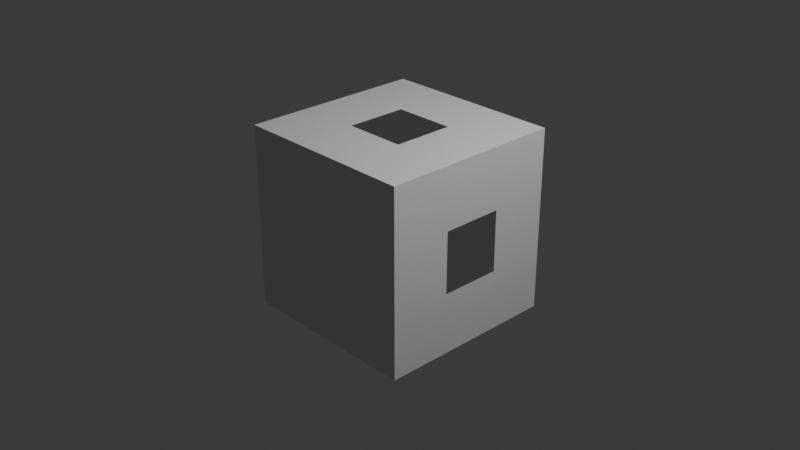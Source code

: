 # Source: weight_block.blend  (saved by Blender 5.2.45; exported with 4.5.12 LTS)
import bpy
from mathutils import Matrix  # noqa: F401  (used for matrix-valued properties, if any)

bpy.ops.wm.read_factory_settings(use_empty=True)
scene = bpy.context.scene
scene.name = 'Scene'

# ---- collections
col_collection = bpy.data.collections.new('Collection'); scene.collection.children.link(col_collection)

# ---- materials (node trees are filled in below, after node groups)
mat_base_mat = bpy.data.materials.new('Base_mat')
mat_base_mat.alpha_threshold = 0.0
mat_base_mat.use_backface_culling_lightprobe_volume = False
mat_base_mat.roughness = 0.5
mat_base_mat.line_color = (0.0, 0.0, 0.0, 1.0)
mat_silver_mat = bpy.data.materials.new('Silver_mat')

# ---- material node trees
mat_base_mat.use_nodes = True; mat_base_mat.node_tree.nodes.clear()
_N = mat_base_mat.node_tree.nodes; _L = mat_base_mat.node_tree.links
n0 = _N.new('ShaderNodeOutputMaterial'); n0.name = 'Material Output'; n0.location = (200, 100)
n1 = _N.new('ShaderNodeBsdfPrincipled'); n1.name = 'Principled BSDF'; n1.location = (-200, 100)
n1.inputs[2].default_value = 1.0
n1.inputs[10].default_value = 0.005
_L.new(n1.outputs[0], n0.inputs[0])
n0.is_active_output = True
mat_silver_mat.use_nodes = True; mat_silver_mat.node_tree.nodes.clear()
_N = mat_silver_mat.node_tree.nodes; _L = mat_silver_mat.node_tree.links
n0 = _N.new('ShaderNodeBsdfPrincipled'); n0.name = 'Principled BSDF'; n0.location = (-200, 100)
n0.inputs[1].default_value = 1.0
n0.inputs[2].default_value = 0.2
n0.inputs[10].default_value = 0.005
n1 = _N.new('ShaderNodeOutputMaterial'); n1.name = 'Material Output'; n1.location = (200, 100)
_L.new(n0.outputs[0], n1.inputs[0])
n1.is_active_output = True

# ---- world
world_world = bpy.data.worlds.new('World'); scene.world = world_world
world_world.use_nodes = True; world_world.node_tree.nodes.clear()
_N = world_world.node_tree.nodes; _L = world_world.node_tree.links
n0 = _N.new('ShaderNodeOutputWorld'); n0.name = 'World Output'; n0.location = (200, 100)
n1 = _N.new('ShaderNodeBackground'); n1.name = 'Background'; n1.location = (-200, 100)
n1.inputs[0].default_value = (0.05088, 0.05088, 0.05088, 1.0)
_L.new(n1.outputs[0], n0.inputs[0])
n0.is_active_output = True
world_world.color = (0.05088, 0.05088, 0.05088)
world_world.sun_shadow_jitter_overblur = 0.0

# ---- cameras
cam_camera = bpy.data.cameras.new('Camera')
cam_camera.clip_end = 100.0
cam_camera.ortho_scale = 7.314

# ---- lights
light_light = bpy.data.lights.new('Light', 'POINT')
light_light.energy = 1000.0
light_light.shadow_soft_size = 0.1

# ---- meshes
me_cube = bpy.data.meshes.new('Cube')
me_cube.from_pydata([(1.0, 1.0, 1.0), (1.0, 1.0, -1.0), (1.0, -1.0, 1.0), (1.0, -1.0, -1.0), (-1.0, 1.0, 1.0), (-1.0, 1.0, -1.0), (-1.0, -1.0, 1.0), (-1.0, -1.0, -1.0), (1.0, 1.0, 0.3333), (1.0, 1.0, -0.3333), (-1.0, -1.0, -0.3333), (-1.0, -1.0, 0.3333), (1.0, -1.0, 0.3333), (1.0, -1.0, -0.3333), (-1.0, 1.0, 0.3333), (-1.0, 1.0, -0.3333), (-1.0, 0.3394, -1.0), (-1.0, -0.3273, -1.0), (1.0, 0.3394, 1.0), (1.0, -0.3273, 1.0), (-1.0, -0.3273, 1.0), (-1.0, 0.3394, 1.0), (1.0, -0.3273, -1.0), (1.0, 0.3394, -1.0), (1.0, 0.3394, -0.3333), (1.0, -0.3273, -0.3333), (1.0, 0.3394, 0.3333), (1.0, -0.3273, 0.3333), (-1.0, -0.3273, -0.3333), (-1.0, 0.3394, -0.3333), (-1.0, -0.3273, 0.3333), (-1.0, 0.3394, 0.3333), (0.3333, 1.0, -1.0), (-0.3333, 1.0, -1.0), (0.3333, -1.0, 1.0), (-0.3333, -1.0, 1.0), (-0.3333, -1.0, -1.0), (0.3333, -1.0, -1.0), (-0.3333, 1.0, 1.0), (0.3333, 1.0, 1.0), (-0.3333, 1.0, -0.3333), (0.3333, 1.0, -0.3333), (-0.3333, 1.0, 0.3333), (0.3333, 1.0, 0.3333), (0.3333, -1.0, -0.3333), (-0.3333, -1.0, -0.3333), (0.3333, -1.0, 0.3333), (-0.3333, -1.0, 0.3333), (0.3333, 0.3394, -1.0), (-0.3333, 0.3394, -1.0), (0.3333, -0.3273, -1.0), (-0.3333, -0.3273, -1.0), (-0.3333, 0.3394, 1.0), (0.3333, 0.3394, 1.0), (-0.3333, -0.3273, 1.0), (0.3333, -0.3273, 1.0)], [], [(54, 20, 6, 35), (47, 35, 6, 11), (31, 21, 4, 14), (50, 22, 3, 37), (27, 19, 2, 12), (43, 39, 0, 8), (32, 41, 9, 1), (41, 43, 8, 9), (22, 25, 13, 3), (25, 27, 12, 13), (16, 29, 15, 5), (29, 31, 14, 15), (36, 45, 10, 7), (45, 47, 11, 10), (10, 11, 30, 28), (28, 30, 31, 29), (7, 10, 28, 17), (17, 28, 29, 16), (9, 8, 26, 24), (24, 26, 27, 25), (1, 9, 24, 23), (23, 24, 25, 22), (8, 0, 18, 26), (26, 18, 19, 27), (32, 1, 23, 48), (48, 23, 22, 50), (11, 6, 20, 30), (30, 20, 21, 31), (38, 4, 21, 52), (52, 21, 20, 54), (18, 53, 55, 19), (53, 52, 54, 55), (0, 39, 53, 18), (39, 38, 52, 53), (16, 49, 51, 17), (49, 48, 50, 51), (5, 33, 49, 16), (33, 32, 48, 49), (13, 12, 46, 44), (44, 46, 47, 45), (3, 13, 44, 37), (37, 44, 45, 36), (15, 14, 42, 40), (40, 42, 43, 41), (5, 15, 40, 33), (33, 40, 41, 32), (14, 4, 38, 42), (42, 38, 39, 43), (17, 51, 36, 7), (51, 50, 37, 36), (12, 2, 34, 46), (46, 34, 35, 47), (19, 55, 34, 2), (55, 54, 35, 34)])
me_cube.polygons.foreach_set('material_index', [0, 0, 0, 0, 0, 0, 0, 0, 0, 0, 0, 0, 0, 0, 0, 1, 0, 0, 0, 1, 0, 0, 0, 0, 0, 0, 0, 0, 0, 0, 0, 1, 0, 0, 0, 1, 0, 0, 0, 1, 0, 0, 0, 1, 0, 0, 0, 0, 0, 0, 0, 0, 0, 0])
_uv = me_cube.uv_layers.new(name='UVMap')
_uv.uv.foreach_set('vector', [0.7917, 0.6659, 0.875, 0.6659, 0.875, 0.75, 0.7917, 0.75, 0.5417, 0.9167, 0.625, 0.9167, 0.625, 1.0, 0.5417, 1.0, 0.5417, 0.1674, 0.625, 0.1674, 0.625, 0.25, 0.5417, 0.25, 0.2917, 0.6659, 0.375, 0.6659, 0.375, 0.75, 0.2917, 0.75, 0.5417, 0.6659, 0.625, 0.6659, 0.625, 0.75, 0.5417, 0.75, 0.5417, 0.4167, 0.625, 0.4167, 0.625, 0.5, 0.5417, 0.5, 0.375, 0.4167, 0.4583, 0.4167, 0.4583, 0.5, 0.375, 0.5, 0.4583, 0.4167, 0.5417, 0.4167, 0.5417, 0.5, 0.4583, 0.5, 0.375, 0.6659, 0.4583, 0.6659, 0.4583, 0.75, 0.375, 0.75, 0.4583, 0.6659, 0.5417, 0.6659, 0.5417, 0.75, 0.4583, 0.75, 0.375, 0.1674, 0.4583, 0.1674, 0.4583, 0.25, 0.375, 0.25, 0.4583, 0.1674, 0.5417, 0.1674, 0.5417, 0.25, 0.4583, 0.25, 0.375, 0.9167, 0.4583, 0.9167, 0.4583, 1.0, 0.375, 1.0, 0.4583, 0.9167, 0.5417, 0.9167, 0.5417, 1.0, 0.4583, 1.0, 0.4583, 0.0, 0.5417, 0.0, 0.5417, 0.08409, 0.4583, 0.08409, 0.4583, 0.08409, 0.5417, 0.08409, 0.5417, 0.1674, 0.4583, 0.1674, 0.375, 0.0, 0.4583, 0.0, 0.4583, 0.08409, 0.375, 0.08409, 0.375, 0.08409, 0.4583, 0.08409, 0.4583, 0.1674, 0.375, 0.1674, 0.4583, 0.5, 0.5417, 0.5, 0.5417, 0.5826, 0.4583, 0.5826, 0.4583, 0.5826, 0.5417, 0.5826, 0.5417, 0.6659, 0.4583, 0.6659, 0.375, 0.5, 0.4583, 0.5, 0.4583, 0.5826, 0.375, 0.5826, 0.375, 0.5826, 0.4583, 0.5826, 0.4583, 0.6659, 0.375, 0.6659, 0.5417, 0.5, 0.625, 0.5, 0.625, 0.5826, 0.5417, 0.5826, 0.5417, 0.5826, 0.625, 0.5826, 0.625, 0.6659, 0.5417, 0.6659, 0.2917, 0.5, 0.375, 0.5, 0.375, 0.5826, 0.2917, 0.5826, 0.2917, 0.5826, 0.375, 0.5826, 0.375, 0.6659, 0.2917, 0.6659, 0.5417, 0.0, 0.625, 0.0, 0.625, 0.08409, 0.5417, 0.08409, 0.5417, 0.08409, 0.625, 0.08409, 0.625, 0.1674, 0.5417, 0.1674, 0.7917, 0.5, 0.875, 0.5, 0.875, 0.5826, 0.7917, 0.5826, 0.7917, 0.5826, 0.875, 0.5826, 0.875, 0.6659, 0.7917, 0.6659, 0.625, 0.5826, 0.7083, 0.5826, 0.7083, 0.6659, 0.625, 0.6659, 0.7083, 0.5826, 0.7917, 0.5826, 0.7917, 0.6659, 0.7083, 0.6659, 0.625, 0.5, 0.7083, 0.5, 0.7083, 0.5826, 0.625, 0.5826, 0.7083, 0.5, 0.7917, 0.5, 0.7917, 0.5826, 0.7083, 0.5826, 0.125, 0.5826, 0.2083, 0.5826, 0.2083, 0.6659, 0.125, 0.6659, 0.2083, 0.5826, 0.2917, 0.5826, 0.2917, 0.6659, 0.2083, 0.6659, 0.125, 0.5, 0.2083, 0.5, 0.2083, 0.5826, 0.125, 0.5826, 0.2083, 0.5, 0.2917, 0.5, 0.2917, 0.5826, 0.2083, 0.5826, 0.4583, 0.75, 0.5417, 0.75, 0.5417, 0.8333, 0.4583, 0.8333, 0.4583, 0.8333, 0.5417, 0.8333, 0.5417, 0.9167, 0.4583, 0.9167, 0.375, 0.75, 0.4583, 0.75, 0.4583, 0.8333, 0.375, 0.8333, 0.375, 0.8333, 0.4583, 0.8333, 0.4583, 0.9167, 0.375, 0.9167, 0.4583, 0.25, 0.5417, 0.25, 0.5417, 0.3333, 0.4583, 0.3333, 0.4583, 0.3333, 0.5417, 0.3333, 0.5417, 0.4167, 0.4583, 0.4167, 0.375, 0.25, 0.4583, 0.25, 0.4583, 0.3333, 0.375, 0.3333, 0.375, 0.3333, 0.4583, 0.3333, 0.4583, 0.4167, 0.375, 0.4167, 0.5417, 0.25, 0.625, 0.25, 0.625, 0.3333, 0.5417, 0.3333, 0.5417, 0.3333, 0.625, 0.3333, 0.625, 0.4167, 0.5417, 0.4167, 0.125, 0.6659, 0.2083, 0.6659, 0.2083, 0.75, 0.125, 0.75, 0.2083, 0.6659, 0.2917, 0.6659, 0.2917, 0.75, 0.2083, 0.75, 0.5417, 0.75, 0.625, 0.75, 0.625, 0.8333, 0.5417, 0.8333, 0.5417, 0.8333, 0.625, 0.8333, 0.625, 0.9167, 0.5417, 0.9167, 0.625, 0.6659, 0.7083, 0.6659, 0.7083, 0.75, 0.625, 0.75, 0.7083, 0.6659, 0.7917, 0.6659, 0.7917, 0.75, 0.7083, 0.75])
me_cube.materials.append(mat_base_mat)
me_cube.materials.append(mat_silver_mat)
me_cube.use_mirror_vertex_groups = False
me_cube.update()

# ---- objects
ob_cube = bpy.data.objects.new('Cube', me_cube)
ob_light = bpy.data.objects.new('Light', light_light)
ob_camera = bpy.data.objects.new('Camera', cam_camera)

# ---- transforms, parenting, visibility, modifiers, constraints
ob_cube.location = (0.0, 0.0, 0.0)
ob_cube.lock_rotations_4d = False
ob_cube.empty_display_type = 'ARROWS'
ob_cube.lineart.crease_threshold = 0.0
ob_light.location = (4.076, 1.005, 5.904)
ob_light.rotation_euler = (0.6503, 0.05522, 1.866)
ob_light.lock_rotations_4d = False
ob_light.empty_display_type = 'ARROWS'
ob_light.color = (0.0, 0.0, 0.0, 0.0)
ob_light.lineart.crease_threshold = 0.0
ob_camera.location = (7.359, -6.926, 4.958)
ob_camera.rotation_euler = (1.109, 0.0, 0.8149)
ob_camera.lock_rotations_4d = False
ob_camera.empty_display_type = 'ARROWS'
ob_camera.color = (0.0, 0.0, 0.0, 0.0)
ob_camera.display_type = 'WIRE'
ob_camera.lineart.crease_threshold = 0.0

# ---- collection membership
col_collection.objects.link(ob_cube)
col_collection.objects.link(ob_light)
col_collection.objects.link(ob_camera)

# ---- scene / render settings (as saved in the file)
scene.camera = ob_camera
scene.frame_start = 1; scene.frame_end = 250; scene.frame_set(1)
scene.render.engine = 'BLENDER_EEVEE_NEXT'
scene.render.bake_bias = 0.0
scene.render.bake_samples = 0
scene.render.compositor_device = 'GPU'
scene.eevee.use_volume_custom_range = False
scene.eevee.fast_gi_thickness_near = 0.1
scene.eevee.fast_gi_thickness_far = 0.0
scene.eevee.ray_tracing_options.screen_trace_thickness = 0.1
bpy.context.view_layer.update()
